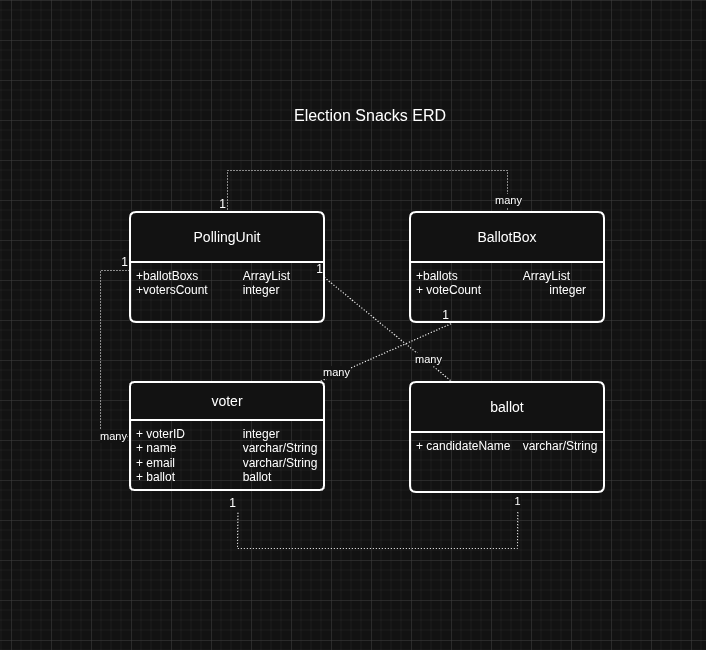

The diagram above was exported from draw.io. Its source (the exported page's mxGraphModel, read from the mxfile embedded in the PNG):
<mxGraphModel dx="919" dy="559" grid="1" gridSize="10" guides="1" tooltips="1" connect="1" arrows="1" fold="1" page="1" pageScale="1" pageWidth="827" pageHeight="1169" math="0" shadow="0">
  <root>
    <mxCell id="0" />
    <mxCell id="1" parent="0" />
    <mxCell id="hhnl7aCUoDF6nIdtargY-8" value="PollingUnit" style="swimlane;childLayout=stackLayout;horizontal=1;startSize=50;horizontalStack=0;rounded=1;fontSize=14;fontStyle=0;strokeWidth=2;resizeParent=0;resizeLast=1;shadow=0;dashed=0;align=center;arcSize=4;whiteSpace=wrap;html=1;" parent="1" vertex="1">
      <mxGeometry x="200" y="132" width="194" height="110" as="geometry" />
    </mxCell>
    <mxCell id="hhnl7aCUoDF6nIdtargY-9" value="+ballotBoxs&lt;span style=&quot;white-space: pre;&quot;&gt;&#09;&lt;/span&gt;&lt;span style=&quot;white-space: pre;&quot;&gt;&#09;&lt;/span&gt;ArrayList&lt;br&gt;+votersCount&lt;span style=&quot;white-space: pre;&quot;&gt;&#09;&lt;/span&gt;&lt;span style=&quot;white-space: pre;&quot;&gt;&#09;&lt;/span&gt;integer" style="align=left;strokeColor=none;fillColor=none;spacingLeft=4;spacingRight=4;fontSize=12;verticalAlign=top;resizable=0;rotatable=0;part=1;html=1;whiteSpace=wrap;" parent="hhnl7aCUoDF6nIdtargY-8" vertex="1">
      <mxGeometry y="50" width="194" height="60" as="geometry" />
    </mxCell>
    <mxCell id="hhnl7aCUoDF6nIdtargY-10" value="BallotBox" style="swimlane;childLayout=stackLayout;horizontal=1;startSize=50;horizontalStack=0;rounded=1;fontSize=14;fontStyle=0;strokeWidth=2;resizeParent=0;resizeLast=1;shadow=0;dashed=0;align=center;arcSize=4;whiteSpace=wrap;html=1;" parent="1" vertex="1">
      <mxGeometry x="480" y="132" width="194" height="110" as="geometry" />
    </mxCell>
    <mxCell id="hhnl7aCUoDF6nIdtargY-11" value="+ballots&lt;span style=&quot;white-space: pre;&quot;&gt;&#09;&lt;/span&gt;&lt;span style=&quot;white-space: pre;&quot;&gt;&#09;&lt;/span&gt;&lt;span style=&quot;white-space: pre;&quot;&gt;&#09;&lt;/span&gt;ArrayList&lt;div&gt;+ voteCount&lt;span style=&quot;white-space: pre;&quot;&gt;&#09;&lt;/span&gt;&lt;span style=&quot;white-space: pre;&quot;&gt;&#09;&lt;/span&gt;&lt;span style=&quot;white-space: pre;&quot;&gt;&#09;&lt;/span&gt;integer&lt;/div&gt;" style="align=left;strokeColor=none;fillColor=none;spacingLeft=4;spacingRight=4;fontSize=12;verticalAlign=top;resizable=0;rotatable=0;part=1;html=1;whiteSpace=wrap;" parent="hhnl7aCUoDF6nIdtargY-10" vertex="1">
      <mxGeometry y="50" width="194" height="60" as="geometry" />
    </mxCell>
    <mxCell id="hhnl7aCUoDF6nIdtargY-12" value="voter" style="swimlane;childLayout=stackLayout;horizontal=1;startSize=38;horizontalStack=0;rounded=1;fontSize=14;fontStyle=0;strokeWidth=2;resizeParent=0;resizeLast=1;shadow=0;dashed=0;align=center;arcSize=4;whiteSpace=wrap;html=1;" parent="1" vertex="1">
      <mxGeometry x="200" y="302" width="194" height="108" as="geometry" />
    </mxCell>
    <mxCell id="hhnl7aCUoDF6nIdtargY-13" value="+ voterID&lt;span style=&quot;white-space: pre;&quot;&gt;&#09;&lt;/span&gt;&lt;span style=&quot;white-space: pre;&quot;&gt;&#09;&lt;/span&gt;&lt;span style=&quot;white-space: pre;&quot;&gt;&#09;&lt;/span&gt;integer&lt;div&gt;+ name&lt;span style=&quot;white-space: pre;&quot;&gt;&#09;&lt;/span&gt;&lt;span style=&quot;white-space: pre;&quot;&gt;&#09;&lt;/span&gt;&lt;span style=&quot;white-space: pre;&quot;&gt;&#09;&lt;/span&gt;varchar/String&lt;/div&gt;&lt;div&gt;+ email&lt;span style=&quot;white-space: pre;&quot;&gt;&#09;&lt;/span&gt;&lt;span style=&quot;white-space: pre;&quot;&gt;&#09;&lt;/span&gt;&lt;span style=&quot;white-space: pre;&quot;&gt;&#09;&lt;/span&gt;varchar/String&lt;/div&gt;&lt;div&gt;+ ballot&lt;span style=&quot;white-space: pre;&quot;&gt;&#09;&lt;/span&gt;&lt;span style=&quot;white-space: pre;&quot;&gt;&#09;&lt;/span&gt;&lt;span style=&quot;white-space: pre;&quot;&gt;&#09;&lt;/span&gt;ballot&lt;/div&gt;" style="align=left;strokeColor=none;fillColor=none;spacingLeft=4;spacingRight=4;fontSize=12;verticalAlign=top;resizable=0;rotatable=0;part=1;html=1;whiteSpace=wrap;" parent="hhnl7aCUoDF6nIdtargY-12" vertex="1">
      <mxGeometry y="38" width="194" height="70" as="geometry" />
    </mxCell>
    <mxCell id="hhnl7aCUoDF6nIdtargY-16" value="ballot" style="swimlane;childLayout=stackLayout;horizontal=1;startSize=50;horizontalStack=0;rounded=1;fontSize=14;fontStyle=0;strokeWidth=2;resizeParent=0;resizeLast=1;shadow=0;dashed=0;align=center;arcSize=4;whiteSpace=wrap;html=1;" parent="1" vertex="1">
      <mxGeometry x="480" y="302" width="194" height="110" as="geometry" />
    </mxCell>
    <mxCell id="hhnl7aCUoDF6nIdtargY-17" value="&lt;div&gt;+ candidateName&amp;nbsp;&lt;span style=&quot;white-space: pre;&quot;&gt;&#09;&lt;/span&gt;varchar/String&lt;/div&gt;" style="align=left;strokeColor=none;fillColor=none;spacingLeft=4;spacingRight=4;fontSize=12;verticalAlign=top;resizable=0;rotatable=0;part=1;html=1;whiteSpace=wrap;" parent="hhnl7aCUoDF6nIdtargY-16" vertex="1">
      <mxGeometry y="50" width="194" height="60" as="geometry" />
    </mxCell>
    <mxCell id="hhnl7aCUoDF6nIdtargY-19" value="" style="endArrow=none;html=1;rounded=0;dashed=1;dashPattern=1 2;entryX=0.5;entryY=0;entryDx=0;entryDy=0;exitX=0.5;exitY=0;exitDx=0;exitDy=0;" parent="1" source="hhnl7aCUoDF6nIdtargY-10" target="hhnl7aCUoDF6nIdtargY-8" edge="1">
      <mxGeometry relative="1" as="geometry">
        <mxPoint x="560" y="100" as="sourcePoint" />
        <mxPoint x="290" y="100" as="targetPoint" />
        <Array as="points">
          <mxPoint x="577" y="90" />
          <mxPoint x="297" y="90" />
        </Array>
      </mxGeometry>
    </mxCell>
    <mxCell id="hhnl7aCUoDF6nIdtargY-20" value="1" style="resizable=0;html=1;whiteSpace=wrap;align=right;verticalAlign=bottom;" parent="hhnl7aCUoDF6nIdtargY-19" connectable="0" vertex="1">
      <mxGeometry x="1" relative="1" as="geometry" />
    </mxCell>
    <mxCell id="hhnl7aCUoDF6nIdtargY-21" value="many" style="edgeLabel;html=1;align=center;verticalAlign=middle;resizable=0;points=[];" parent="hhnl7aCUoDF6nIdtargY-19" vertex="1" connectable="0">
      <mxGeometry x="-0.931" y="-1" relative="1" as="geometry">
        <mxPoint as="offset" />
      </mxGeometry>
    </mxCell>
    <mxCell id="hhnl7aCUoDF6nIdtargY-22" value="" style="endArrow=none;html=1;rounded=0;dashed=1;dashPattern=1 2;entryX=0.554;entryY=1.019;entryDx=0;entryDy=0;exitX=0.553;exitY=1.028;exitDx=0;exitDy=0;exitPerimeter=0;entryPerimeter=0;" parent="1" edge="1">
      <mxGeometry relative="1" as="geometry">
        <mxPoint x="587.2819999999999" y="431.67999999999995" as="sourcePoint" />
        <mxPoint x="307.4759999999999" y="431.14" as="targetPoint" />
        <Array as="points">
          <mxPoint x="587" y="468" />
          <mxPoint x="307" y="468" />
        </Array>
      </mxGeometry>
    </mxCell>
    <mxCell id="hhnl7aCUoDF6nIdtargY-23" value="1" style="resizable=0;html=1;whiteSpace=wrap;align=right;verticalAlign=bottom;" parent="hhnl7aCUoDF6nIdtargY-22" connectable="0" vertex="1">
      <mxGeometry x="1" relative="1" as="geometry" />
    </mxCell>
    <mxCell id="hhnl7aCUoDF6nIdtargY-24" value="1" style="edgeLabel;html=1;align=center;verticalAlign=middle;resizable=0;points=[];" parent="hhnl7aCUoDF6nIdtargY-22" vertex="1" connectable="0">
      <mxGeometry x="-0.931" y="-1" relative="1" as="geometry">
        <mxPoint y="-24" as="offset" />
      </mxGeometry>
    </mxCell>
    <mxCell id="hhnl7aCUoDF6nIdtargY-25" value="&lt;font style=&quot;font-size: 16px;&quot;&gt;Election Snacks ERD&lt;/font&gt;" style="text;html=1;whiteSpace=wrap;strokeColor=none;fillColor=none;align=center;verticalAlign=middle;rounded=0;" parent="1" vertex="1">
      <mxGeometry x="340" y="20" width="200" height="30" as="geometry" />
    </mxCell>
    <mxCell id="hhnl7aCUoDF6nIdtargY-26" value="" style="endArrow=none;html=1;rounded=0;dashed=1;dashPattern=1 2;exitX=0;exitY=0.5;exitDx=0;exitDy=0;" parent="1" source="hhnl7aCUoDF6nIdtargY-12" edge="1">
      <mxGeometry relative="1" as="geometry">
        <mxPoint x="140" y="350" as="sourcePoint" />
        <mxPoint x="200" y="190" as="targetPoint" />
        <Array as="points">
          <mxPoint x="170" y="357" />
          <mxPoint x="170" y="190" />
        </Array>
      </mxGeometry>
    </mxCell>
    <mxCell id="hhnl7aCUoDF6nIdtargY-27" value="1" style="resizable=0;html=1;whiteSpace=wrap;align=right;verticalAlign=bottom;" parent="hhnl7aCUoDF6nIdtargY-26" connectable="0" vertex="1">
      <mxGeometry x="1" relative="1" as="geometry" />
    </mxCell>
    <mxCell id="hhnl7aCUoDF6nIdtargY-28" value="many" style="edgeLabel;html=1;align=center;verticalAlign=middle;resizable=0;points=[];" parent="hhnl7aCUoDF6nIdtargY-26" vertex="1" connectable="0">
      <mxGeometry x="-0.8536" y="1" relative="1" as="geometry">
        <mxPoint x="-1" y="-2" as="offset" />
      </mxGeometry>
    </mxCell>
    <mxCell id="hhnl7aCUoDF6nIdtargY-29" value="" style="endArrow=none;html=1;rounded=0;dashed=1;dashPattern=1 2;exitX=0.968;exitY=-0.002;exitDx=0;exitDy=0;exitPerimeter=0;entryX=0.21;entryY=1.019;entryDx=0;entryDy=0;entryPerimeter=0;" parent="1" source="hhnl7aCUoDF6nIdtargY-12" target="hhnl7aCUoDF6nIdtargY-11" edge="1">
      <mxGeometry relative="1" as="geometry">
        <mxPoint x="360" y="270" as="sourcePoint" />
        <mxPoint x="520" y="270" as="targetPoint" />
      </mxGeometry>
    </mxCell>
    <mxCell id="hhnl7aCUoDF6nIdtargY-30" value="1" style="resizable=0;html=1;whiteSpace=wrap;align=right;verticalAlign=bottom;" parent="hhnl7aCUoDF6nIdtargY-29" connectable="0" vertex="1">
      <mxGeometry x="1" relative="1" as="geometry" />
    </mxCell>
    <mxCell id="hhnl7aCUoDF6nIdtargY-31" value="many" style="edgeLabel;html=1;align=center;verticalAlign=middle;resizable=0;points=[];" parent="hhnl7aCUoDF6nIdtargY-29" vertex="1" connectable="0">
      <mxGeometry x="-0.7262" y="2" relative="1" as="geometry">
        <mxPoint as="offset" />
      </mxGeometry>
    </mxCell>
    <mxCell id="hhnl7aCUoDF6nIdtargY-32" value="" style="endArrow=none;html=1;rounded=0;dashed=1;dashPattern=1 2;entryX=1;entryY=0.25;entryDx=0;entryDy=0;" parent="1" target="hhnl7aCUoDF6nIdtargY-9" edge="1">
      <mxGeometry relative="1" as="geometry">
        <mxPoint x="520" y="300" as="sourcePoint" />
        <mxPoint x="470" y="270" as="targetPoint" />
      </mxGeometry>
    </mxCell>
    <mxCell id="hhnl7aCUoDF6nIdtargY-33" value="1" style="resizable=0;html=1;whiteSpace=wrap;align=right;verticalAlign=bottom;" parent="hhnl7aCUoDF6nIdtargY-32" connectable="0" vertex="1">
      <mxGeometry x="1" relative="1" as="geometry" />
    </mxCell>
    <mxCell id="hhnl7aCUoDF6nIdtargY-34" value="many" style="edgeLabel;html=1;align=center;verticalAlign=middle;resizable=0;points=[];" parent="hhnl7aCUoDF6nIdtargY-32" vertex="1" connectable="0">
      <mxGeometry x="-0.6201" y="-2" relative="1" as="geometry">
        <mxPoint as="offset" />
      </mxGeometry>
    </mxCell>
  </root>
</mxGraphModel>